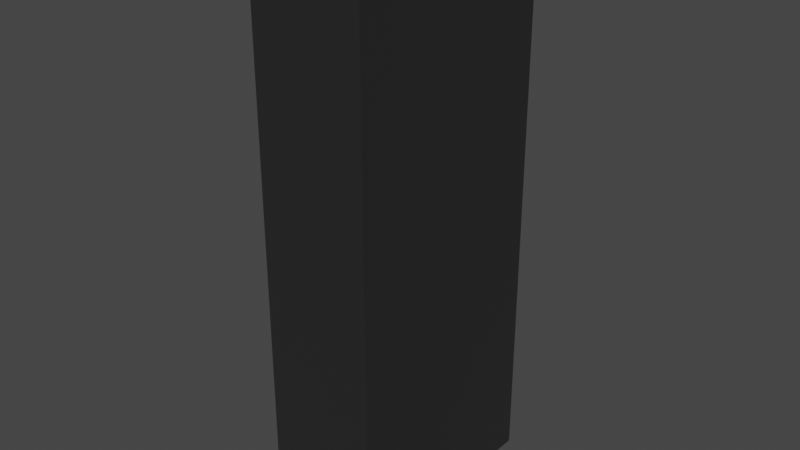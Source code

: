 # Source: domino.blend  (saved by Blender 2.83.19; exported with 4.5.12 LTS)
import bpy
from mathutils import Matrix  # noqa: F401  (used for matrix-valued properties, if any)

bpy.ops.wm.read_factory_settings(use_empty=True)
scene = bpy.context.scene
scene.name = 'Scene'

# ---- collections
col_collection = bpy.data.collections.new('Collection'); scene.collection.children.link(col_collection)

# ---- materials (node trees are filled in below, after node groups)
mat_material = bpy.data.materials.new('Material')
mat_material.alpha_threshold = 0.0
mat_material.use_transparent_shadow = False
mat_material.line_color = (0.0, 0.0, 0.0, 1.0)

# ---- material node trees
mat_material.use_nodes = True; mat_material.node_tree.nodes.clear()
_N = mat_material.node_tree.nodes; _L = mat_material.node_tree.links
n0 = _N.new('ShaderNodeOutputMaterial'); n0.name = 'Material Output'; n0.location = (300, 300)
n1 = _N.new('ShaderNodeBsdfPrincipled'); n1.name = 'Principled BSDF'; n1.location = (10, 300)
n1.distribution = 'GGX'
n1.subsurface_method = 'BURLEY'
n1.inputs[0].default_value = (0.1, 0.1, 0.1, 1.0)
n1.inputs[1].default_value = 0.8
n1.inputs[2].default_value = 0.01
n1.inputs[3].default_value = 1.45
n1.inputs[13].default_value = 0.95
n1.inputs[27].default_value = (0.0, 0.0, 0.0, 1.0)
n1.inputs[28].default_value = 1.0
_L.new(n1.outputs[0], n0.inputs[0])
n0.is_active_output = True

# ---- world
world_world = bpy.data.worlds.new('World'); scene.world = world_world
world_world.use_nodes = True; world_world.node_tree.nodes.clear()
_N = world_world.node_tree.nodes; _L = world_world.node_tree.links
n0 = _N.new('ShaderNodeOutputWorld'); n0.name = 'World Output'; n0.location = (300, 300)
n1 = _N.new('ShaderNodeBackground'); n1.name = 'Background'; n1.location = (10, 300)
n1.inputs[0].default_value = (0.05088, 0.05088, 0.05088, 1.0)
_L.new(n1.outputs[0], n0.inputs[0])
n0.is_active_output = True
world_world.color = (0.05088, 0.05088, 0.05088)
world_world.use_sun_shadow = False
world_world.sun_shadow_jitter_overblur = 0.0

# ---- meshes
me_domino_mesh = bpy.data.meshes.new('Domino_mesh')
me_domino_mesh.from_pydata([(1.0, 1.0, 1.0), (1.0, 1.0, -1.0), (1.0, -1.0, 1.0), (1.0, -1.0, -1.0), (-1.0, 1.0, 1.0), (-1.0, 1.0, -1.0), (-1.0, -1.0, 1.0), (-1.0, -1.0, -1.0)], [], [(0, 4, 6, 2), (3, 2, 6, 7), (7, 6, 4, 5), (5, 1, 3, 7), (1, 0, 2, 3), (5, 4, 0, 1)])
_uv = me_domino_mesh.uv_layers.new(name='UVMap')
_uv.uv.foreach_set('vector', [0.625, 0.5, 0.875, 0.5, 0.875, 0.75, 0.625, 0.75, 0.375, 0.75, 0.625, 0.75, 0.625, 1.0, 0.375, 1.0, 0.375, 0.0, 0.625, 0.0, 0.625, 0.25, 0.375, 0.25, 0.125, 0.5, 0.375, 0.5, 0.375, 0.75, 0.125, 0.75, 0.375, 0.5, 0.625, 0.5, 0.625, 0.75, 0.375, 0.75, 0.375, 0.25, 0.625, 0.25, 0.625, 0.5, 0.375, 0.5])
me_domino_mesh.materials.append(mat_material)
me_domino_mesh.use_remesh_preserve_volume = False
me_domino_mesh.use_remesh_preserve_attributes = False
me_domino_mesh.use_mirror_vertex_groups = False
me_domino_mesh.update()

# ---- objects
ob_domino = bpy.data.objects.new('Domino', me_domino_mesh)

# ---- transforms, parenting, visibility, modifiers, constraints
ob_domino.location = (0.0, 0.0, 1.01)
ob_domino.scale = (0.2, 0.4, 1.0)
ob_domino.lock_rotations_4d = False
ob_domino.empty_display_type = 'ARROWS'
ob_domino.lineart.crease_threshold = 0.0

# ---- collection membership
col_collection.objects.link(ob_domino)

# ---- scene / render settings (as saved in the file)
scene.frame_start = 1; scene.frame_end = 250; scene.frame_set(1)
scene.render.engine = 'BLENDER_EEVEE_NEXT'
scene.cycles.use_denoising = False
scene.cycles.samples = 128
scene.cycles.sampling_pattern = 'TABULATED_SOBOL'
scene.cycles.use_adaptive_sampling = False
scene.cycles.use_light_tree = False
scene.view_settings.view_transform = 'Filmic'
bpy.context.view_layer.update()

# ---- added for rendering (the .blend has no active camera and no usable light): camera, sun
cam_auto = bpy.data.cameras.new('AutoCamera')
cam_auto.lens = 50.0
cam_auto.sensor_width = 36.0
cam_auto.clip_end = 1000.0
ob_auto_camera = bpy.data.objects.new('AutoCamera', cam_auto)
scene.collection.objects.link(ob_auto_camera)
ob_auto_camera.location = (2.02707, -2.43248, 2.63165)
ob_auto_camera.rotation_euler = (1.09748, -7.21219e-08, 0.694738)
scene.camera = ob_auto_camera
light_auto_sun = bpy.data.lights.new('AutoSun', 'SUN')
light_auto_sun.energy = 3.0
light_auto_sun.angle = 0.0523599
ob_auto_sun = bpy.data.objects.new('AutoSun', light_auto_sun)
scene.collection.objects.link(ob_auto_sun)
ob_auto_sun.rotation_euler = (0.872665, 0.174533, 0.523599)
bpy.context.view_layer.update()
